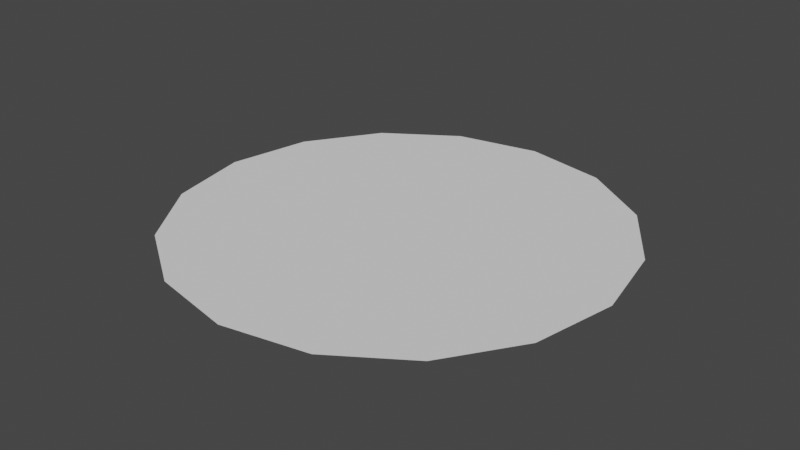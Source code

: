 # Source: Connector.blend  (saved by Blender 3.2.14; exported with 4.5.12 LTS)
import bpy
from mathutils import Matrix  # noqa: F401  (used for matrix-valued properties, if any)

bpy.ops.wm.read_factory_settings(use_empty=True)
scene = bpy.context.scene
scene.name = 'Scene'

# ---- collections
col_collection = bpy.data.collections.new('Collection'); scene.collection.children.link(col_collection)

# ---- world
world_world = bpy.data.worlds.new('World'); scene.world = world_world
world_world.use_nodes = True; world_world.node_tree.nodes.clear()
_N = world_world.node_tree.nodes; _L = world_world.node_tree.links
n0 = _N.new('ShaderNodeOutputWorld'); n0.name = 'World Output'; n0.location = (300, 300)
n1 = _N.new('ShaderNodeBackground'); n1.name = 'Background'; n1.location = (10, 300)
n1.inputs[0].default_value = (0.05088, 0.05088, 0.05088, 1.0)
_L.new(n1.outputs[0], n0.inputs[0])
n0.is_active_output = True
world_world.color = (0.05088, 0.05088, 0.05088)
world_world.use_sun_shadow = False
world_world.sun_shadow_jitter_overblur = 0.0

# ---- meshes
me_cylinder = bpy.data.meshes.new('Cylinder')
me_cylinder.from_pydata([(0.5, 2.337e-08, 2.98e-08), (0.4619, 1.093e-08, 0.1913), (0.3536, -7.792e-09, 0.3536), (0.1913, -1.503e-08, 0.4619), (-5.588e-08, -2.046e-08, 0.5), (-0.1913, -2.628e-08, 0.4619), (-0.3536, -2.405e-08, 0.3536), (-0.4619, -2.859e-08, 0.1913), (-0.5, -2.431e-08, -8.941e-08), (-0.4619, -1.186e-08, -0.1913), (-0.3536, 6.86e-09, -0.3536), (-0.1913, 1.41e-08, -0.4619), (3.353e-08, 2.325e-08, -0.5), (0.1913, 2.535e-08, -0.4619), (0.3536, 2.312e-08, -0.3536), (0.4619, 2.765e-08, -0.1913)], [], [(1, 0, 15, 14, 13, 12, 11, 10, 9, 8, 7, 6, 5, 4, 3, 2)])
_uv = me_cylinder.uv_layers.new(name='UVMap')
_uv.uv.foreach_set('vector', [0.6837, 0.9435, 0.5, 0.98, 0.3163, 0.9435, 0.1606, 0.8394, 0.05654, 0.6837, 0.02, 0.5, 0.05654, 0.3163, 0.1606, 0.1606, 0.3163, 0.05654, 0.5, 0.02, 0.6837, 0.05654, 0.8394, 0.1606, 0.9435, 0.3163, 0.98, 0.5, 0.9435, 0.6837, 0.8394, 0.8394])
me_cylinder.update()

# ---- objects
ob_cylinder = bpy.data.objects.new('Cylinder', me_cylinder)

# ---- transforms, parenting, visibility, modifiers, constraints
ob_cylinder.location = (0.0, 0.0, 0.0)
ob_cylinder.rotation_euler = (-1.571, 0.0, 0.0)

# ---- collection membership
col_collection.objects.link(ob_cylinder)

# ---- scene / render settings (as saved in the file)
scene.frame_start = 1; scene.frame_end = 250; scene.frame_set(1)
scene.render.engine = 'BLENDER_EEVEE_NEXT'
scene.cycles.sampling_pattern = 'TABULATED_SOBOL'
scene.cycles.use_light_tree = False
scene.view_settings.view_transform = 'Filmic'
bpy.context.view_layer.update()

# ---- added for rendering (the .blend has no active camera and no usable light): camera, sun
cam_auto = bpy.data.cameras.new('AutoCamera')
cam_auto.lens = 50.0
cam_auto.sensor_width = 36.0
cam_auto.clip_end = 1000.0
ob_auto_camera = bpy.data.objects.new('AutoCamera', cam_auto)
scene.collection.objects.link(ob_auto_camera)
ob_auto_camera.location = (1.30847, -1.57016, 1.04677)
ob_auto_camera.rotation_euler = (1.09748, -7.21219e-08, 0.694738)
scene.camera = ob_auto_camera
light_auto_sun = bpy.data.lights.new('AutoSun', 'SUN')
light_auto_sun.energy = 3.0
light_auto_sun.angle = 0.0523599
ob_auto_sun = bpy.data.objects.new('AutoSun', light_auto_sun)
scene.collection.objects.link(ob_auto_sun)
ob_auto_sun.rotation_euler = (0.872665, 0.174533, 0.523599)
bpy.context.view_layer.update()
